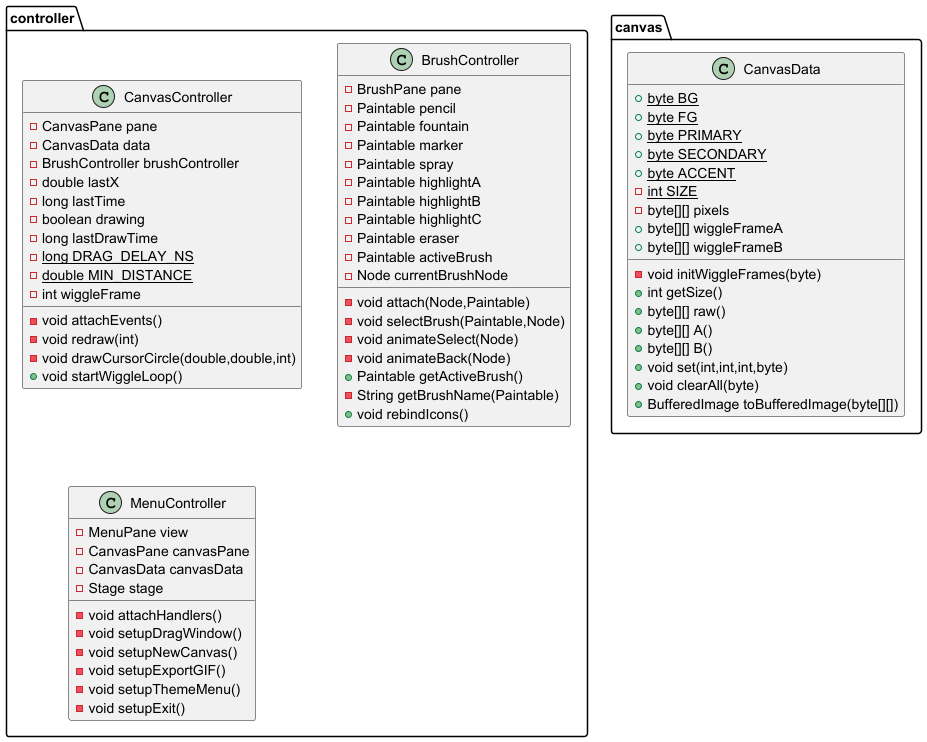

The diagram above was rendered by PlantUML. Its source (embedded in the PNG):
@startuml
class controller.CanvasController {
- CanvasPane pane
- CanvasData data
- BrushController brushController
- double lastX
- long lastTime
- boolean drawing
- long lastDrawTime
- {static} long DRAG_DELAY_NS
- {static} double MIN_DISTANCE
- int wiggleFrame
- void attachEvents()
- void redraw(int)
- void drawCursorCircle(double,double,int)
+ void startWiggleLoop()
}


class controller.BrushController {
- BrushPane pane
- Paintable pencil
- Paintable fountain
- Paintable marker
- Paintable spray
- Paintable highlightA
- Paintable highlightB
- Paintable highlightC
- Paintable eraser
- Paintable activeBrush
- Node currentBrushNode
- void attach(Node,Paintable)
- void selectBrush(Paintable,Node)
- void animateSelect(Node)
- void animateBack(Node)
+ Paintable getActiveBrush()
- String getBrushName(Paintable)
+ void rebindIcons()
}


class controller.MenuController {
- MenuPane view
- CanvasPane canvasPane
- CanvasData canvasData
- Stage stage
- void attachHandlers()
- void setupDragWindow()
- void setupNewCanvas()
- void setupExportGIF()
- void setupThemeMenu()
- void setupExit()
}


class canvas.CanvasData {
+ {static} byte BG
+ {static} byte FG
+ {static} byte PRIMARY
+ {static} byte SECONDARY
+ {static} byte ACCENT
- {static} int SIZE
- byte[][] pixels
+ byte[][] wiggleFrameA
+ byte[][] wiggleFrameB
- void initWiggleFrames(byte)
+ int getSize()
+ byte[][] raw()
+ byte[][] A()
+ byte[][] B()
+ void set(int,int,int,byte)
+ void clearAll(byte)
+ BufferedImage toBufferedImage(byte[][])
}


@enduml